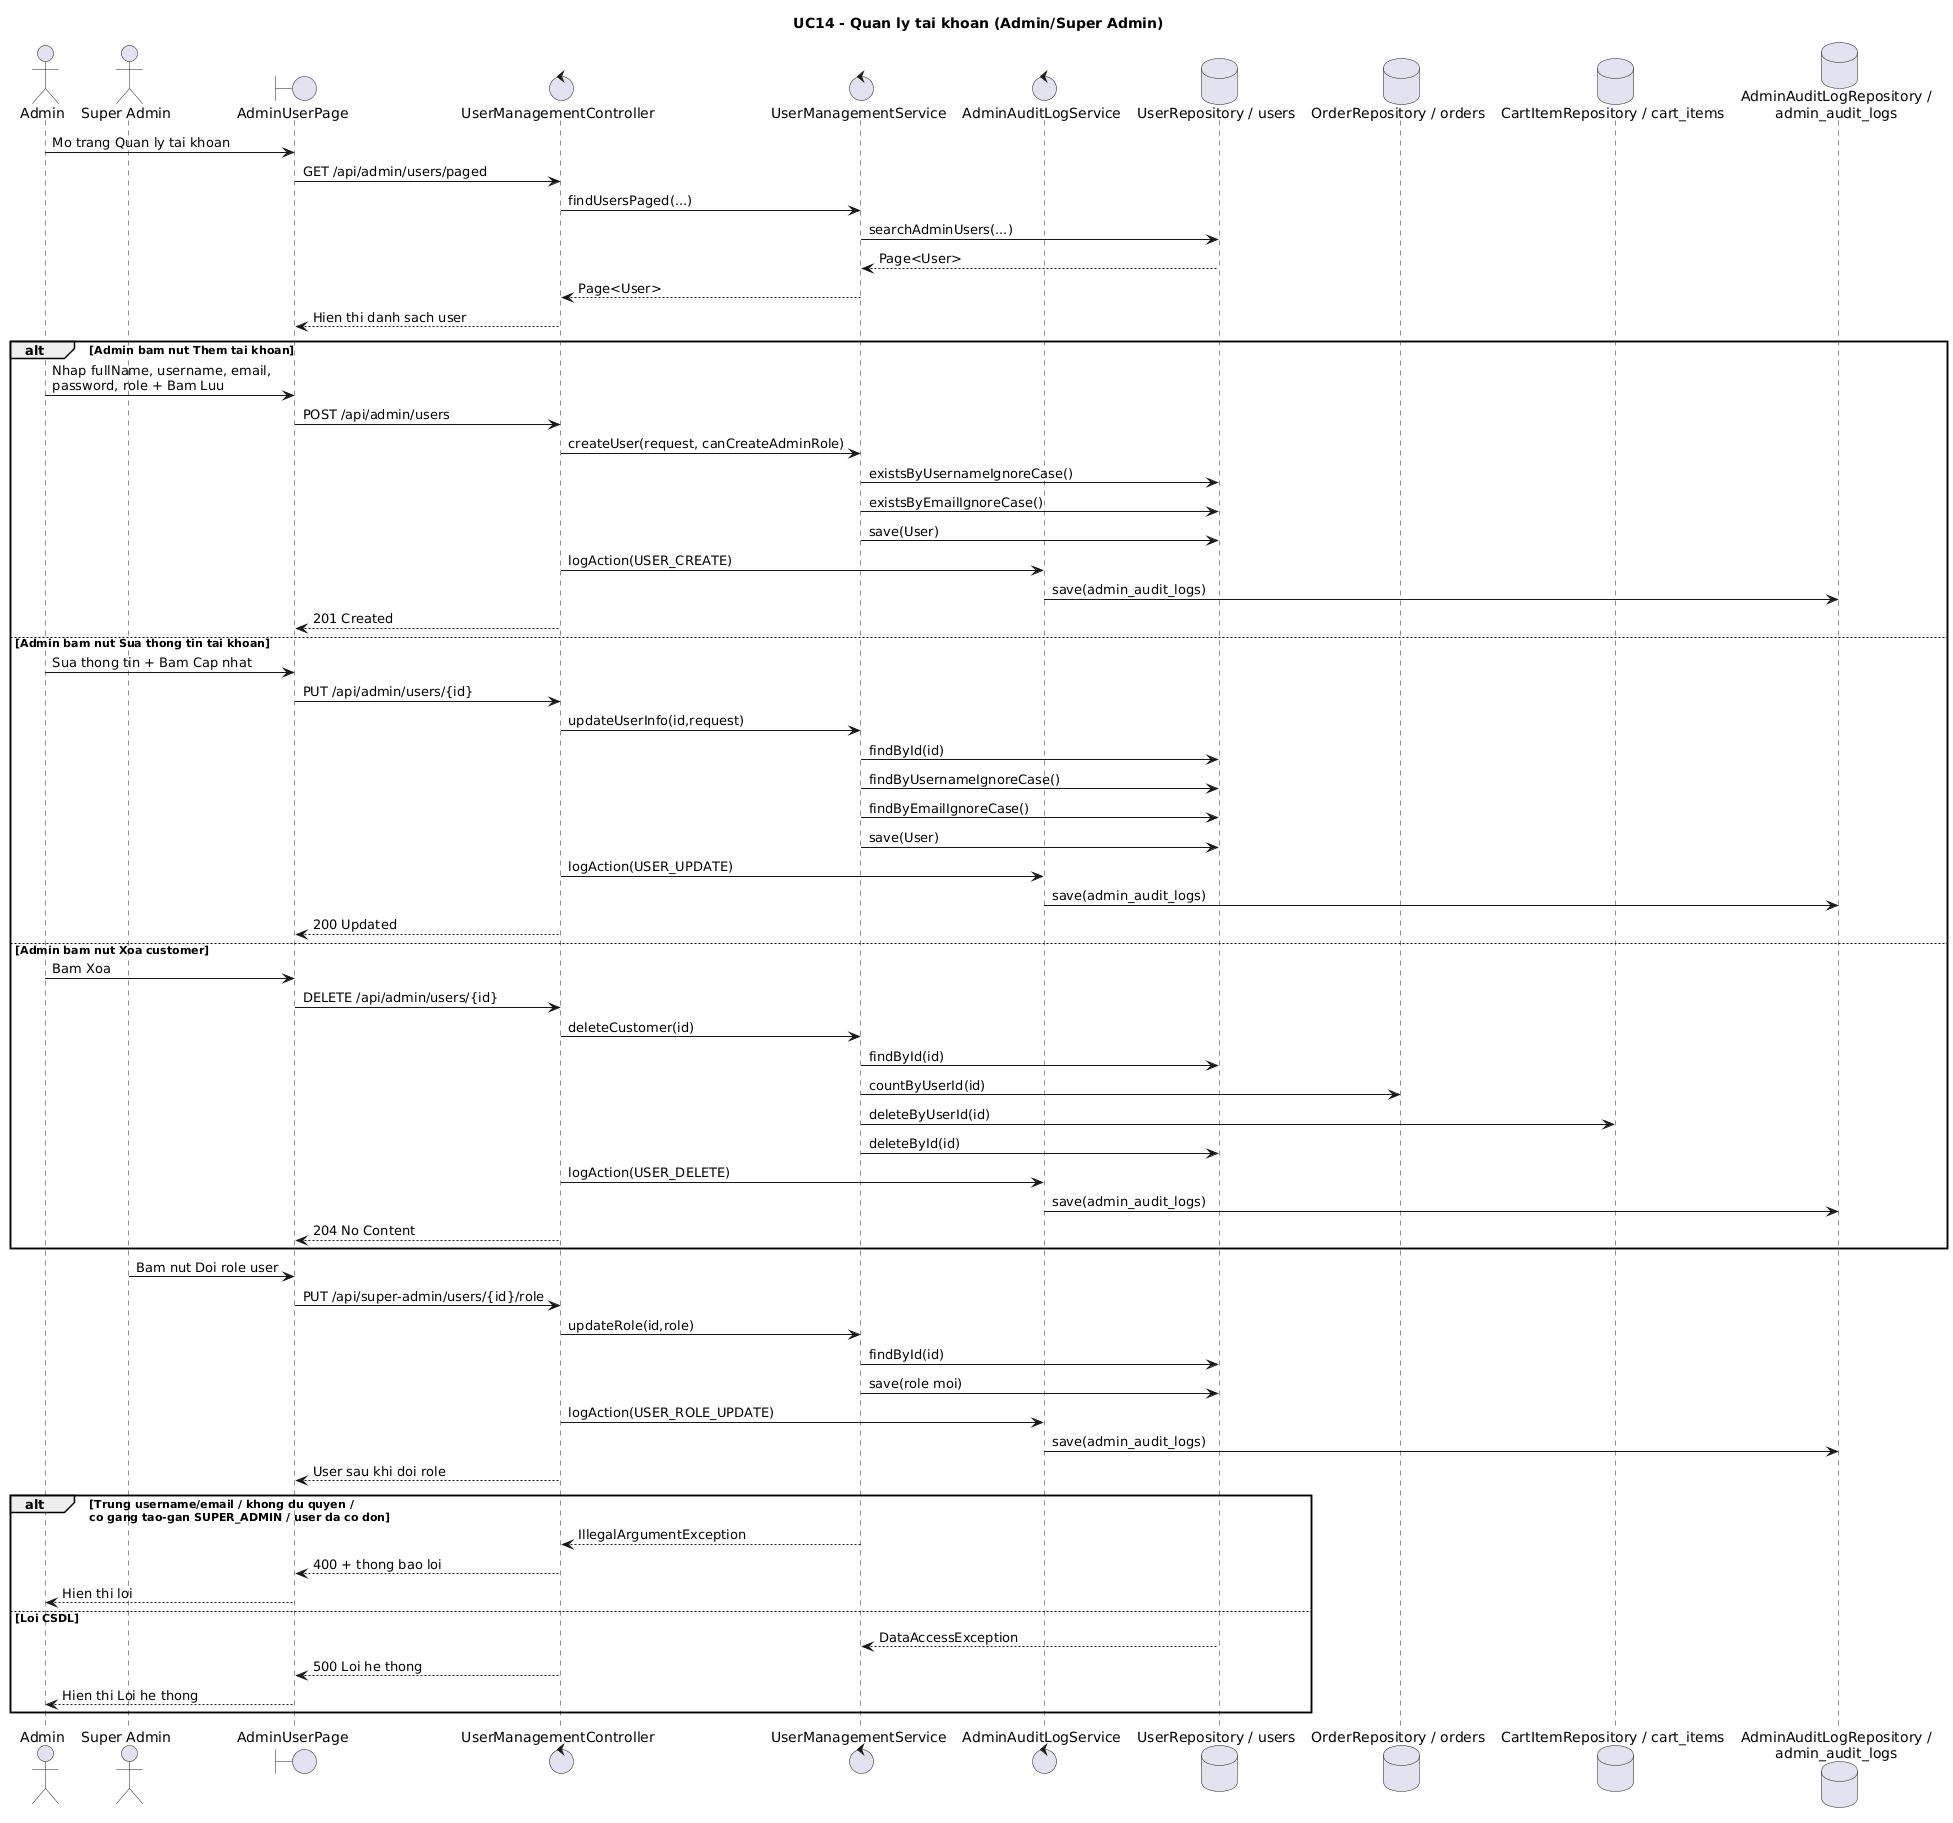

The diagram above was rendered by PlantUML. Its source (embedded in the PNG):
@startuml UC14_sequence
title UC14 - Quan ly tai khoan (Admin/Super Admin)
actor "Admin" as Admin
actor "Super Admin" as SuperAdmin
boundary "AdminUserPage" as AdminUserPage
control "UserManagementController" as UserManagementController
control "UserManagementService" as UserManagementService
control "AdminAuditLogService" as AuditService
database "UserRepository / users" as UserRepo
database "OrderRepository / orders" as OrderRepo
database "CartItemRepository / cart_items" as CartItemRepo
database "AdminAuditLogRepository /\nadmin_audit_logs" as AuditRepo

Admin -> AdminUserPage : Mo trang Quan ly tai khoan
AdminUserPage -> UserManagementController : GET /api/admin/users/paged
UserManagementController -> UserManagementService : findUsersPaged(...)
UserManagementService -> UserRepo : searchAdminUsers(...)
UserRepo --> UserManagementService : Page<User>
UserManagementService --> UserManagementController : Page<User>
UserManagementController --> AdminUserPage : Hien thi danh sach user

alt Admin bam nut Them tai khoan
  Admin -> AdminUserPage : Nhap fullName, username, email,\npassword, role + Bam Luu
  AdminUserPage -> UserManagementController : POST /api/admin/users
  UserManagementController -> UserManagementService : createUser(request, canCreateAdminRole)
  UserManagementService -> UserRepo : existsByUsernameIgnoreCase()
  UserManagementService -> UserRepo : existsByEmailIgnoreCase()
  UserManagementService -> UserRepo : save(User)
  UserManagementController -> AuditService : logAction(USER_CREATE)
  AuditService -> AuditRepo : save(admin_audit_logs)
  UserManagementController --> AdminUserPage : 201 Created
else Admin bam nut Sua thong tin tai khoan
  Admin -> AdminUserPage : Sua thong tin + Bam Cap nhat
  AdminUserPage -> UserManagementController : PUT /api/admin/users/{id}
  UserManagementController -> UserManagementService : updateUserInfo(id,request)
  UserManagementService -> UserRepo : findById(id)
  UserManagementService -> UserRepo : findByUsernameIgnoreCase()
  UserManagementService -> UserRepo : findByEmailIgnoreCase()
  UserManagementService -> UserRepo : save(User)
  UserManagementController -> AuditService : logAction(USER_UPDATE)
  AuditService -> AuditRepo : save(admin_audit_logs)
  UserManagementController --> AdminUserPage : 200 Updated
else Admin bam nut Xoa customer
  Admin -> AdminUserPage : Bam Xoa
  AdminUserPage -> UserManagementController : DELETE /api/admin/users/{id}
  UserManagementController -> UserManagementService : deleteCustomer(id)
  UserManagementService -> UserRepo : findById(id)
  UserManagementService -> OrderRepo : countByUserId(id)
  UserManagementService -> CartItemRepo : deleteByUserId(id)
  UserManagementService -> UserRepo : deleteById(id)
  UserManagementController -> AuditService : logAction(USER_DELETE)
  AuditService -> AuditRepo : save(admin_audit_logs)
  UserManagementController --> AdminUserPage : 204 No Content
end

SuperAdmin -> AdminUserPage : Bam nut Doi role user
AdminUserPage -> UserManagementController : PUT /api/super-admin/users/{id}/role
UserManagementController -> UserManagementService : updateRole(id,role)
UserManagementService -> UserRepo : findById(id)
UserManagementService -> UserRepo : save(role moi)
UserManagementController -> AuditService : logAction(USER_ROLE_UPDATE)
AuditService -> AuditRepo : save(admin_audit_logs)
UserManagementController --> AdminUserPage : User sau khi doi role

alt Trung username/email / khong du quyen /\nco gang tao-gan SUPER_ADMIN / user da co don
  UserManagementService --> UserManagementController : IllegalArgumentException
  UserManagementController --> AdminUserPage : 400 + thong bao loi
  AdminUserPage --> Admin : Hien thi loi
else Loi CSDL
  UserRepo --> UserManagementService : DataAccessException
  UserManagementController --> AdminUserPage : 500 Loi he thong
  AdminUserPage --> Admin : Hien thi Loi he thong
end
@enduml